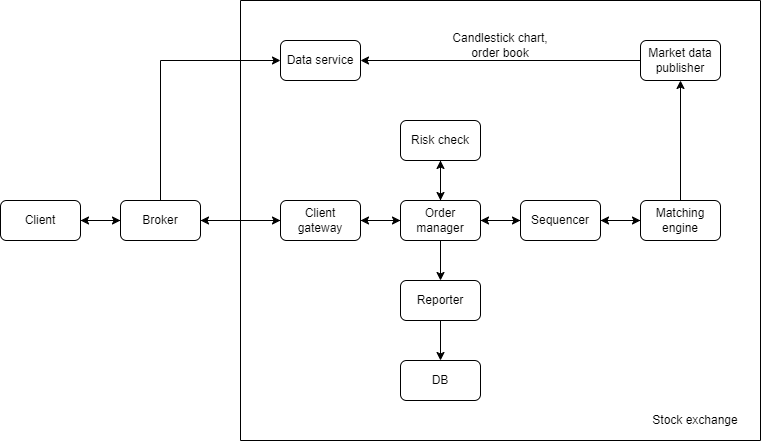

The diagram above was exported from draw.io. Its source (the exported page's mxGraphModel, read from the mxfile embedded in the PNG):
<mxGraphModel dx="882" dy="578" grid="1" gridSize="10" guides="1" tooltips="1" connect="1" arrows="1" fold="1" page="1" pageScale="1" pageWidth="850" pageHeight="1100" math="0" shadow="0">
  <root>
    <mxCell id="0" />
    <mxCell id="1" parent="0" />
    <mxCell id="67s3HKJAvQEWxq8m1dnF-1" value="" style="swimlane;startSize=0;" vertex="1" parent="1">
      <mxGeometry x="280" y="40" width="520" height="440" as="geometry" />
    </mxCell>
    <mxCell id="67s3HKJAvQEWxq8m1dnF-27" style="edgeStyle=orthogonalEdgeStyle;rounded=0;orthogonalLoop=1;jettySize=auto;html=1;exitX=0;exitY=0.5;exitDx=0;exitDy=0;" edge="1" parent="67s3HKJAvQEWxq8m1dnF-1" source="67s3HKJAvQEWxq8m1dnF-2" target="67s3HKJAvQEWxq8m1dnF-10">
      <mxGeometry relative="1" as="geometry" />
    </mxCell>
    <mxCell id="67s3HKJAvQEWxq8m1dnF-2" value="Market data publisher" style="rounded=1;whiteSpace=wrap;html=1;" vertex="1" parent="67s3HKJAvQEWxq8m1dnF-1">
      <mxGeometry x="400" y="40" width="80" height="40" as="geometry" />
    </mxCell>
    <mxCell id="67s3HKJAvQEWxq8m1dnF-25" style="edgeStyle=orthogonalEdgeStyle;rounded=0;orthogonalLoop=1;jettySize=auto;html=1;exitX=0;exitY=0.5;exitDx=0;exitDy=0;entryX=1;entryY=0.5;entryDx=0;entryDy=0;" edge="1" parent="67s3HKJAvQEWxq8m1dnF-1" source="67s3HKJAvQEWxq8m1dnF-4" target="67s3HKJAvQEWxq8m1dnF-5">
      <mxGeometry relative="1" as="geometry" />
    </mxCell>
    <mxCell id="67s3HKJAvQEWxq8m1dnF-26" style="edgeStyle=orthogonalEdgeStyle;rounded=0;orthogonalLoop=1;jettySize=auto;html=1;exitX=0.5;exitY=0;exitDx=0;exitDy=0;" edge="1" parent="67s3HKJAvQEWxq8m1dnF-1" source="67s3HKJAvQEWxq8m1dnF-4" target="67s3HKJAvQEWxq8m1dnF-2">
      <mxGeometry relative="1" as="geometry" />
    </mxCell>
    <mxCell id="67s3HKJAvQEWxq8m1dnF-4" value="Matching engine" style="rounded=1;whiteSpace=wrap;html=1;" vertex="1" parent="67s3HKJAvQEWxq8m1dnF-1">
      <mxGeometry x="400" y="200" width="80" height="40" as="geometry" />
    </mxCell>
    <mxCell id="67s3HKJAvQEWxq8m1dnF-23" style="edgeStyle=orthogonalEdgeStyle;rounded=0;orthogonalLoop=1;jettySize=auto;html=1;exitX=0;exitY=0.5;exitDx=0;exitDy=0;entryX=1;entryY=0.5;entryDx=0;entryDy=0;" edge="1" parent="67s3HKJAvQEWxq8m1dnF-1" source="67s3HKJAvQEWxq8m1dnF-5" target="67s3HKJAvQEWxq8m1dnF-8">
      <mxGeometry relative="1" as="geometry" />
    </mxCell>
    <mxCell id="67s3HKJAvQEWxq8m1dnF-24" style="edgeStyle=orthogonalEdgeStyle;rounded=0;orthogonalLoop=1;jettySize=auto;html=1;exitX=1;exitY=0.5;exitDx=0;exitDy=0;entryX=0;entryY=0.5;entryDx=0;entryDy=0;" edge="1" parent="67s3HKJAvQEWxq8m1dnF-1" source="67s3HKJAvQEWxq8m1dnF-5" target="67s3HKJAvQEWxq8m1dnF-4">
      <mxGeometry relative="1" as="geometry" />
    </mxCell>
    <mxCell id="67s3HKJAvQEWxq8m1dnF-5" value="Sequencer" style="rounded=1;whiteSpace=wrap;html=1;" vertex="1" parent="67s3HKJAvQEWxq8m1dnF-1">
      <mxGeometry x="280" y="200" width="80" height="40" as="geometry" />
    </mxCell>
    <mxCell id="67s3HKJAvQEWxq8m1dnF-20" style="edgeStyle=orthogonalEdgeStyle;rounded=0;orthogonalLoop=1;jettySize=auto;html=1;exitX=1;exitY=0.5;exitDx=0;exitDy=0;entryX=0;entryY=0.5;entryDx=0;entryDy=0;" edge="1" parent="67s3HKJAvQEWxq8m1dnF-1" source="67s3HKJAvQEWxq8m1dnF-6" target="67s3HKJAvQEWxq8m1dnF-8">
      <mxGeometry relative="1" as="geometry" />
    </mxCell>
    <mxCell id="67s3HKJAvQEWxq8m1dnF-6" value="Client gateway" style="rounded=1;whiteSpace=wrap;html=1;" vertex="1" parent="67s3HKJAvQEWxq8m1dnF-1">
      <mxGeometry x="40" y="200" width="80" height="40" as="geometry" />
    </mxCell>
    <mxCell id="67s3HKJAvQEWxq8m1dnF-21" style="edgeStyle=orthogonalEdgeStyle;rounded=0;orthogonalLoop=1;jettySize=auto;html=1;exitX=0;exitY=0.5;exitDx=0;exitDy=0;entryX=1;entryY=0.5;entryDx=0;entryDy=0;" edge="1" parent="67s3HKJAvQEWxq8m1dnF-1" source="67s3HKJAvQEWxq8m1dnF-8" target="67s3HKJAvQEWxq8m1dnF-6">
      <mxGeometry relative="1" as="geometry" />
    </mxCell>
    <mxCell id="67s3HKJAvQEWxq8m1dnF-22" style="edgeStyle=orthogonalEdgeStyle;rounded=0;orthogonalLoop=1;jettySize=auto;html=1;exitX=1;exitY=0.5;exitDx=0;exitDy=0;entryX=0;entryY=0.5;entryDx=0;entryDy=0;" edge="1" parent="67s3HKJAvQEWxq8m1dnF-1" source="67s3HKJAvQEWxq8m1dnF-8" target="67s3HKJAvQEWxq8m1dnF-5">
      <mxGeometry relative="1" as="geometry" />
    </mxCell>
    <mxCell id="67s3HKJAvQEWxq8m1dnF-29" style="edgeStyle=orthogonalEdgeStyle;rounded=0;orthogonalLoop=1;jettySize=auto;html=1;exitX=0.5;exitY=1;exitDx=0;exitDy=0;entryX=0.5;entryY=0;entryDx=0;entryDy=0;" edge="1" parent="67s3HKJAvQEWxq8m1dnF-1" source="67s3HKJAvQEWxq8m1dnF-8" target="67s3HKJAvQEWxq8m1dnF-11">
      <mxGeometry relative="1" as="geometry" />
    </mxCell>
    <mxCell id="67s3HKJAvQEWxq8m1dnF-31" style="edgeStyle=orthogonalEdgeStyle;rounded=0;orthogonalLoop=1;jettySize=auto;html=1;exitX=0.5;exitY=0;exitDx=0;exitDy=0;" edge="1" parent="67s3HKJAvQEWxq8m1dnF-1" source="67s3HKJAvQEWxq8m1dnF-8" target="67s3HKJAvQEWxq8m1dnF-9">
      <mxGeometry relative="1" as="geometry" />
    </mxCell>
    <mxCell id="67s3HKJAvQEWxq8m1dnF-8" value="Order manager" style="rounded=1;whiteSpace=wrap;html=1;" vertex="1" parent="67s3HKJAvQEWxq8m1dnF-1">
      <mxGeometry x="160" y="200" width="80" height="40" as="geometry" />
    </mxCell>
    <mxCell id="67s3HKJAvQEWxq8m1dnF-32" style="edgeStyle=orthogonalEdgeStyle;rounded=0;orthogonalLoop=1;jettySize=auto;html=1;exitX=0.5;exitY=1;exitDx=0;exitDy=0;entryX=0.5;entryY=0;entryDx=0;entryDy=0;" edge="1" parent="67s3HKJAvQEWxq8m1dnF-1" source="67s3HKJAvQEWxq8m1dnF-9" target="67s3HKJAvQEWxq8m1dnF-8">
      <mxGeometry relative="1" as="geometry" />
    </mxCell>
    <mxCell id="67s3HKJAvQEWxq8m1dnF-9" value="Risk check" style="rounded=1;whiteSpace=wrap;html=1;" vertex="1" parent="67s3HKJAvQEWxq8m1dnF-1">
      <mxGeometry x="160" y="120" width="80" height="40" as="geometry" />
    </mxCell>
    <mxCell id="67s3HKJAvQEWxq8m1dnF-10" value="Data service" style="rounded=1;whiteSpace=wrap;html=1;" vertex="1" parent="67s3HKJAvQEWxq8m1dnF-1">
      <mxGeometry x="40" y="40" width="80" height="40" as="geometry" />
    </mxCell>
    <mxCell id="67s3HKJAvQEWxq8m1dnF-30" style="edgeStyle=orthogonalEdgeStyle;rounded=0;orthogonalLoop=1;jettySize=auto;html=1;exitX=0.5;exitY=1;exitDx=0;exitDy=0;entryX=0.5;entryY=0;entryDx=0;entryDy=0;" edge="1" parent="67s3HKJAvQEWxq8m1dnF-1" source="67s3HKJAvQEWxq8m1dnF-11" target="67s3HKJAvQEWxq8m1dnF-12">
      <mxGeometry relative="1" as="geometry" />
    </mxCell>
    <mxCell id="67s3HKJAvQEWxq8m1dnF-11" value="Reporter" style="rounded=1;whiteSpace=wrap;html=1;" vertex="1" parent="67s3HKJAvQEWxq8m1dnF-1">
      <mxGeometry x="160" y="280" width="80" height="40" as="geometry" />
    </mxCell>
    <mxCell id="67s3HKJAvQEWxq8m1dnF-12" value="DB" style="rounded=1;whiteSpace=wrap;html=1;" vertex="1" parent="67s3HKJAvQEWxq8m1dnF-1">
      <mxGeometry x="160" y="360" width="80" height="40" as="geometry" />
    </mxCell>
    <mxCell id="67s3HKJAvQEWxq8m1dnF-33" value="Candlestick chart, order book" style="text;html=1;align=center;verticalAlign=middle;whiteSpace=wrap;rounded=0;" vertex="1" parent="67s3HKJAvQEWxq8m1dnF-1">
      <mxGeometry x="200" y="30" width="120" height="30" as="geometry" />
    </mxCell>
    <mxCell id="67s3HKJAvQEWxq8m1dnF-34" value="Stock exchange" style="text;html=1;align=center;verticalAlign=middle;whiteSpace=wrap;rounded=0;" vertex="1" parent="67s3HKJAvQEWxq8m1dnF-1">
      <mxGeometry x="390" y="400" width="130" height="40" as="geometry" />
    </mxCell>
    <mxCell id="67s3HKJAvQEWxq8m1dnF-16" style="edgeStyle=orthogonalEdgeStyle;rounded=0;orthogonalLoop=1;jettySize=auto;html=1;exitX=0;exitY=0.5;exitDx=0;exitDy=0;entryX=1;entryY=0.5;entryDx=0;entryDy=0;" edge="1" parent="1" source="67s3HKJAvQEWxq8m1dnF-13" target="67s3HKJAvQEWxq8m1dnF-14">
      <mxGeometry relative="1" as="geometry" />
    </mxCell>
    <mxCell id="67s3HKJAvQEWxq8m1dnF-18" style="edgeStyle=orthogonalEdgeStyle;rounded=0;orthogonalLoop=1;jettySize=auto;html=1;exitX=1;exitY=0.5;exitDx=0;exitDy=0;" edge="1" parent="1" source="67s3HKJAvQEWxq8m1dnF-13" target="67s3HKJAvQEWxq8m1dnF-6">
      <mxGeometry relative="1" as="geometry" />
    </mxCell>
    <mxCell id="67s3HKJAvQEWxq8m1dnF-28" style="edgeStyle=orthogonalEdgeStyle;rounded=0;orthogonalLoop=1;jettySize=auto;html=1;exitX=0.5;exitY=0;exitDx=0;exitDy=0;entryX=0;entryY=0.5;entryDx=0;entryDy=0;" edge="1" parent="1" source="67s3HKJAvQEWxq8m1dnF-13" target="67s3HKJAvQEWxq8m1dnF-10">
      <mxGeometry relative="1" as="geometry" />
    </mxCell>
    <mxCell id="67s3HKJAvQEWxq8m1dnF-13" value="Broker" style="rounded=1;whiteSpace=wrap;html=1;" vertex="1" parent="1">
      <mxGeometry x="160" y="240" width="80" height="40" as="geometry" />
    </mxCell>
    <mxCell id="67s3HKJAvQEWxq8m1dnF-15" style="edgeStyle=orthogonalEdgeStyle;rounded=0;orthogonalLoop=1;jettySize=auto;html=1;exitX=1;exitY=0.5;exitDx=0;exitDy=0;entryX=0;entryY=0.5;entryDx=0;entryDy=0;" edge="1" parent="1" source="67s3HKJAvQEWxq8m1dnF-14" target="67s3HKJAvQEWxq8m1dnF-13">
      <mxGeometry relative="1" as="geometry" />
    </mxCell>
    <mxCell id="67s3HKJAvQEWxq8m1dnF-14" value="Client" style="rounded=1;whiteSpace=wrap;html=1;" vertex="1" parent="1">
      <mxGeometry x="40" y="240" width="80" height="40" as="geometry" />
    </mxCell>
    <mxCell id="67s3HKJAvQEWxq8m1dnF-19" style="edgeStyle=orthogonalEdgeStyle;rounded=0;orthogonalLoop=1;jettySize=auto;html=1;exitX=0;exitY=0.5;exitDx=0;exitDy=0;entryX=1;entryY=0.5;entryDx=0;entryDy=0;" edge="1" parent="1" source="67s3HKJAvQEWxq8m1dnF-6" target="67s3HKJAvQEWxq8m1dnF-13">
      <mxGeometry relative="1" as="geometry" />
    </mxCell>
  </root>
</mxGraphModel>